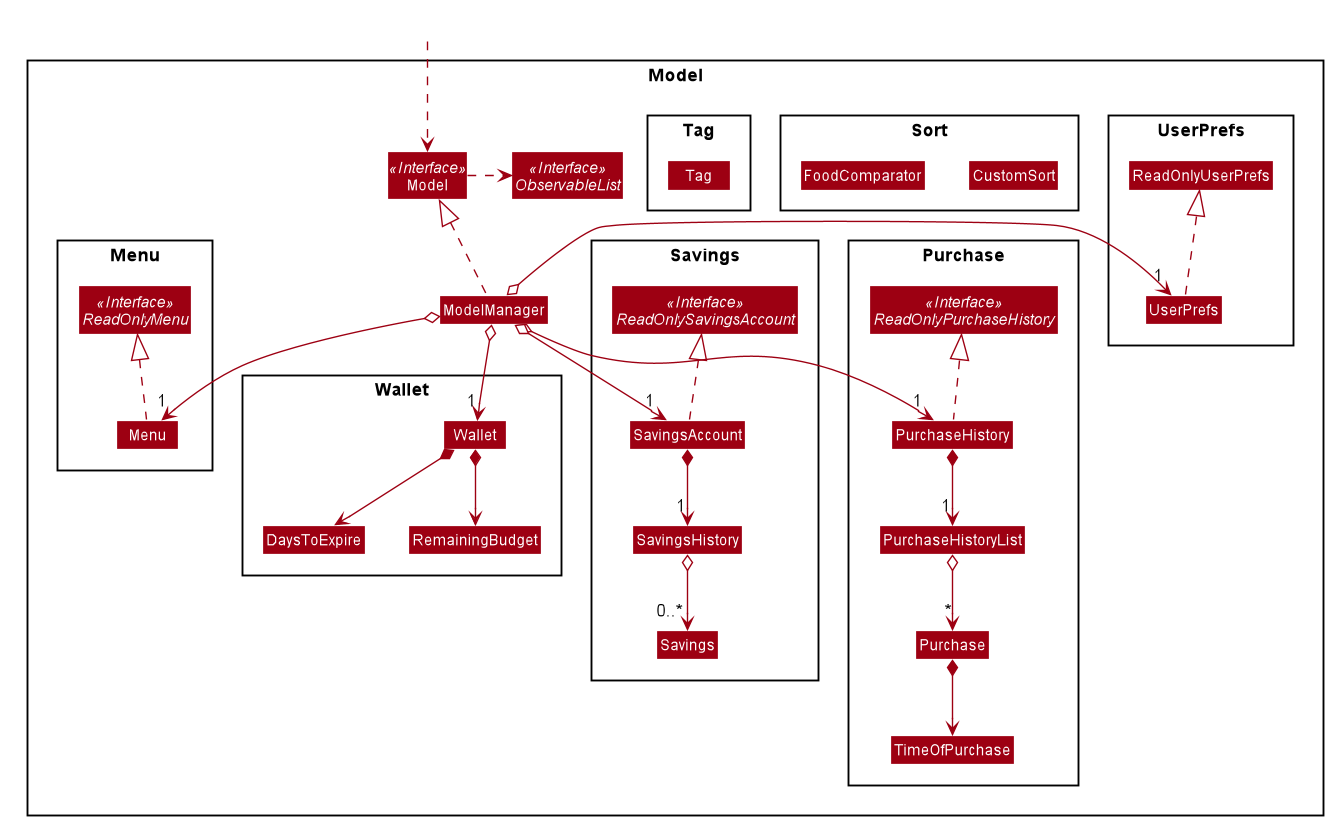

The diagram above was rendered by PlantUML. Its source (embedded in the PNG):
@startuml








skinparam BackgroundColor #FFFFFFF

skinparam Shadowing false

skinparam Class {
    FontColor #FFFFFF
    BorderThickness 1
    BorderColor #FFFFFF
    StereotypeFontColor #FFFFFF
    FontName Arial
}

skinparam Actor {
    BorderColor #000000
    Color #000000
    FontName Arial
}

skinparam Sequence {
    MessageAlign center
    BoxFontSize 15
    BoxPadding 0
    BoxFontColor #FFFFFF
    FontName Arial
}

skinparam Participant {
    FontColor #FFFFFFF
    Padding 20
}

skinparam MinClassWidth 50
skinparam ParticipantPadding 10
skinparam Shadowing false
skinparam DefaultTextAlignment center
skinparam packageStyle Rectangle

hide footbox
hide members
hide circle
skinparam arrowThickness 1.1
skinparam arrowColor #9D0012
skinparam classBackgroundColor #9D0012

Package Model <<Rectangle>>{
Interface Model <<Interface>>
Interface ObservableList <<Interface>>

Class Model
Class ModelManager

Package UserPrefs {
Class UserPrefs
Class ReadOnlyUserPrefs
}

Package Menu {
Class Menu
Interface ReadOnlyMenu <<Interface>>
}

Package Sort {
Class CustomSort
Class FoodComparator
}

Package Savings {
Interface ReadOnlySavingsAccount <<Interface>>
Class SavingsAccount
Class SavingsHistory
Class Savings
}

Package Purchase {
Interface ReadOnlyPurchaseHistory <<Interface>>
Class Purchase
Class TimeOfPurchase
Class PurchaseHistory
Class PurchaseHistoryList
}

Package Wallet {
Class Wallet
Class DaysToExpire
Class RemainingBudget
}

Package Tag {
Class Tag
}
}

Class HiddenOutside #FFFFFF
HiddenOutside ..> Model

Menu .up.|> ReadOnlyMenu

ModelManager .up.|> Model
Model .right.> ObservableList
ModelManager o--> "1" Menu
ModelManager o--> "1" PurchaseHistory
ModelManager o--> "1" Wallet
ModelManager o--> "1" SavingsAccount
ModelManager o-left-> "1" UserPrefs
UserPrefs .up.|> ReadOnlyUserPrefs

PurchaseHistory .up.|> ReadOnlyPurchaseHistory
PurchaseHistory *--> "1" PurchaseHistoryList
PurchaseHistoryList o--> "*" Purchase
Purchase *--> TimeOfPurchase

Wallet *--> DaysToExpire
Wallet *--> RemainingBudget


SavingsAccount .up.|> ReadOnlySavingsAccount
SavingsAccount *--> "1" SavingsHistory
SavingsHistory o--> "0..*" Savings

@enduml